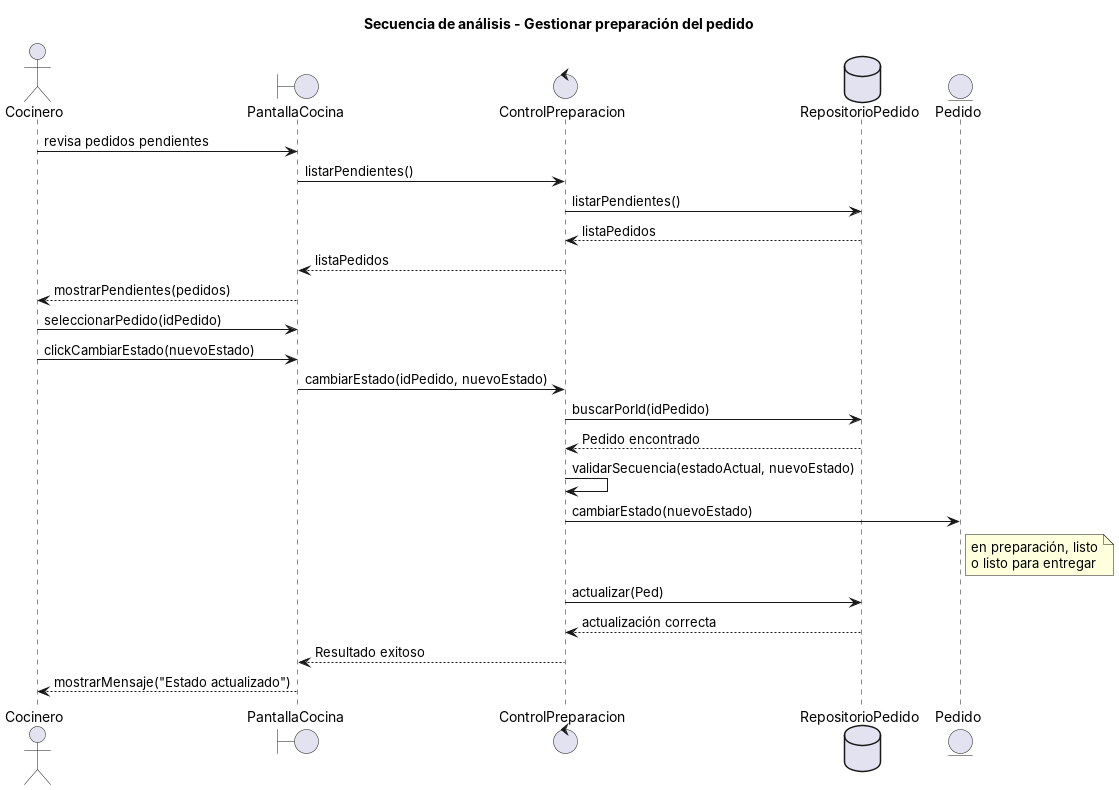

The diagram above was rendered by PlantUML. Its source (embedded in the PNG):
@startuml
title Secuencia de análisis - Gestionar preparación del pedido
actor "Cocinero" as Cocinero
boundary "PantallaCocina" as UI
control "ControlPreparacion" as Ctrl
database "RepositorioPedido" as Repo
entity "Pedido" as Ped

Cocinero -> UI : revisa pedidos pendientes
UI -> Ctrl : listarPendientes()
Ctrl -> Repo : listarPendientes()
Repo --> Ctrl : listaPedidos
Ctrl --> UI : listaPedidos
UI --> Cocinero : mostrarPendientes(pedidos)
Cocinero -> UI : seleccionarPedido(idPedido)
Cocinero -> UI : clickCambiarEstado(nuevoEstado)
UI -> Ctrl : cambiarEstado(idPedido, nuevoEstado)
Ctrl -> Repo : buscarPorId(idPedido)
Repo --> Ctrl : Pedido encontrado
Ctrl -> Ctrl : validarSecuencia(estadoActual, nuevoEstado)
Ctrl -> Ped : cambiarEstado(nuevoEstado)
note right of Ped : en preparación, listo\no listo para entregar
Ctrl -> Repo : actualizar(Ped)
Repo --> Ctrl : actualización correcta
Ctrl --> UI : Resultado exitoso
UI --> Cocinero : mostrarMensaje("Estado actualizado")
@enduml